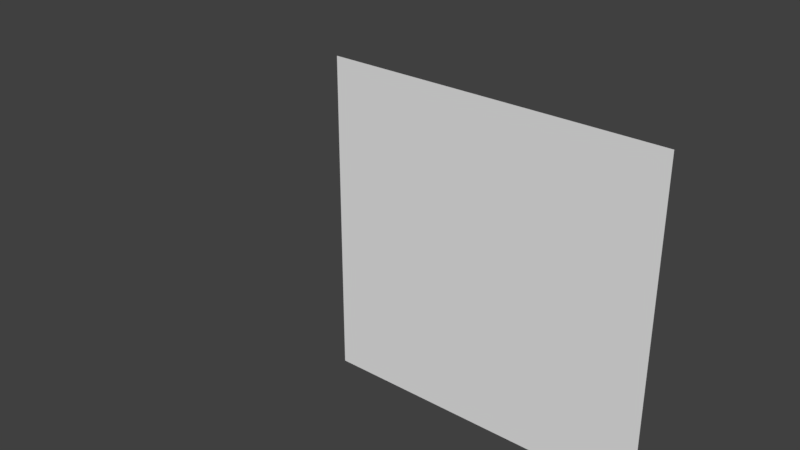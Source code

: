 # Source: interesting.blend  (saved by Blender 2.78.0; exported with 4.5.12 LTS)
import bpy
from mathutils import Matrix  # noqa: F401  (used for matrix-valued properties, if any)

bpy.ops.wm.read_factory_settings(use_empty=True)
scene = bpy.context.scene
scene.name = 'Scene'

# ---- collections
col_collection_1 = bpy.data.collections.new('Collection 1'); scene.collection.children.link(col_collection_1)
col_collection_2 = bpy.data.collections.new('Collection 2'); scene.collection.children.link(col_collection_2)
col_collection_2.hide_render = True
col_collection_2.hide_viewport = True

# ---- materials (node trees are filled in below, after node groups)
mat_material = bpy.data.materials.new('Material')
mat_material.alpha_threshold = 0.0
mat_material.use_transparent_shadow = False
mat_material.roughness = 0.5
mat_material.line_color = (0.0, 0.0, 0.0, 1.0)

# ---- material node trees

# ---- world
world_world = bpy.data.worlds.new('World'); scene.world = world_world
world_world.color = (0.05088, 0.05088, 0.05088)
world_world.use_sun_shadow = False
world_world.sun_shadow_jitter_overblur = 0.0
world_world.cycles.sampling_method = 'MANUAL'

# ---- meshes
me_cube_012 = bpy.data.meshes.new('Cube.012')
me_cube_012.from_pydata([(-6.406, -3.576e-07, 2.0), (-6.292, -1.788e-07, 2.0), (-6.406, -9.537e-07, 0.0), (-6.292, 0.0, 0.0), (-6.349, -2.384e-07, 2.0), (-6.349, -4.768e-07, 0.0), (-6.406, -5.96e-07, 1.0), (-6.292, -1.192e-07, 1.0), (-6.349, -3.576e-07, 1.0), (-6.406, -3.576e-07, 3.392), (-6.292, -1.788e-07, 3.392), (-6.349, -2.384e-07, 3.392), (-6.406, -5.96e-07, 2.698), (-6.292, -1.192e-07, 2.698), (-6.349, -3.576e-07, 2.698), (-6.406, -3.576e-07, 4.358), (-6.292, -1.788e-07, 4.358), (-6.349, -2.384e-07, 4.358), (-6.406, -5.96e-07, 3.877), (-6.292, -1.192e-07, 3.877), (-6.349, -3.576e-07, 3.877), (-6.406, -3.576e-07, 5.029), (-6.292, -1.788e-07, 5.029), (-6.349, -2.384e-07, 5.029), (-6.406, -5.96e-07, 4.695), (-6.292, -1.192e-07, 4.695), (-6.349, -3.576e-07, 4.695), (-6.406, -3.576e-07, 5.494), (-6.292, -1.788e-07, 5.494), (-6.349, -2.384e-07, 5.494), (-6.406, -5.96e-07, 5.262), (-6.292, -1.192e-07, 5.262), (-6.349, -3.576e-07, 5.262), (-6.406, -3.576e-07, 5.817), (-6.292, -1.788e-07, 5.817), (-6.349, -2.384e-07, 5.817), (-6.406, -5.96e-07, 5.656), (-6.292, -1.192e-07, 5.656), (-6.349, -3.576e-07, 5.656), (-6.406, -3.576e-07, 6.041), (-6.292, -1.788e-07, 6.041), (-6.349, -2.384e-07, 6.041), (-6.406, -5.96e-07, 5.929), (-6.292, -1.192e-07, 5.929), (-6.349, -3.576e-07, 5.929), (-6.406, -3.576e-07, 6.196), (-6.292, -1.788e-07, 6.196), (-6.349, -2.384e-07, 6.196), (-6.406, -5.96e-07, 6.119), (-6.292, -1.192e-07, 6.119), (-6.349, -3.576e-07, 6.119), (-6.406, -3.576e-07, 6.304), (-6.292, -1.788e-07, 6.304), (-6.349, -2.384e-07, 6.304), (-6.406, -5.96e-07, 6.25), (-6.292, -1.192e-07, 6.25), (-6.349, -3.576e-07, 6.25), (-6.128, -1.788e-07, 2.0), (-6.128, 0.0, 0.0), (-6.21, -2.384e-07, 2.0), (-6.21, -4.768e-07, 0.0), (-6.128, -1.192e-07, 1.0), (-6.21, -3.576e-07, 1.0), (-6.128, -1.788e-07, 3.392), (-6.21, -2.384e-07, 3.392), (-6.128, -1.192e-07, 2.698), (-6.21, -3.576e-07, 2.698), (-6.128, -1.788e-07, 4.358), (-6.21, -2.384e-07, 4.358), (-6.128, -1.192e-07, 3.877), (-6.21, -3.576e-07, 3.877), (-6.128, -1.788e-07, 5.029), (-6.21, -2.384e-07, 5.029), (-6.128, -1.192e-07, 4.695), (-6.21, -3.576e-07, 4.695), (-6.128, -1.788e-07, 5.494), (-6.21, -2.384e-07, 5.494), (-6.128, -1.192e-07, 5.262), (-6.21, -3.576e-07, 5.262), (-6.128, -1.788e-07, 5.817), (-6.21, -2.384e-07, 5.817), (-6.128, -1.192e-07, 5.656), (-6.21, -3.576e-07, 5.656), (-6.128, -1.788e-07, 6.041), (-6.21, -2.384e-07, 6.041), (-6.128, -1.192e-07, 5.929), (-6.21, -3.576e-07, 5.929), (-6.128, -1.788e-07, 6.196), (-6.21, -2.384e-07, 6.196), (-6.128, -1.192e-07, 6.119), (-6.21, -3.576e-07, 6.119), (-6.128, -1.788e-07, 6.304), (-6.21, -2.384e-07, 6.304), (-6.128, -1.192e-07, 6.25), (-6.21, -3.576e-07, 6.25), (-5.894, -1.788e-07, 2.0), (-5.894, 0.0, 0.0), (-6.011, -2.384e-07, 2.0), (-6.011, -4.768e-07, 0.0), (-5.894, -1.192e-07, 1.0), (-6.011, -3.576e-07, 1.0), (-5.894, -1.788e-07, 3.392), (-6.011, -2.384e-07, 3.392), (-5.894, -1.192e-07, 2.698), (-6.011, -3.576e-07, 2.698), (-5.894, -1.788e-07, 4.358), (-6.011, -2.384e-07, 4.358), (-5.894, -1.192e-07, 3.877), (-6.011, -3.576e-07, 3.877), (-5.894, -1.788e-07, 5.029), (-6.011, -2.384e-07, 5.029), (-5.894, -1.192e-07, 4.695), (-6.011, -3.576e-07, 4.695), (-5.894, -1.788e-07, 5.494), (-6.011, -2.384e-07, 5.494), (-5.894, -1.192e-07, 5.262), (-6.011, -3.576e-07, 5.262), (-5.894, -1.788e-07, 5.817), (-6.011, -2.384e-07, 5.817), (-5.894, -1.192e-07, 5.656), (-6.011, -3.576e-07, 5.656), (-5.894, -1.788e-07, 6.041), (-6.011, -2.384e-07, 6.041), (-5.894, -1.192e-07, 5.929), (-6.011, -3.576e-07, 5.929), (-5.894, -1.788e-07, 6.196), (-6.011, -2.384e-07, 6.196), (-5.894, -1.192e-07, 6.119), (-6.011, -3.576e-07, 6.119), (-5.894, -1.788e-07, 6.304), (-6.011, -2.384e-07, 6.304), (-5.894, -1.192e-07, 6.25), (-6.011, -3.576e-07, 6.25), (-5.559, -1.788e-07, 2.0), (-5.559, 0.0, 0.0), (-5.726, -2.384e-07, 2.0), (-5.726, -4.768e-07, 0.0), (-5.559, -1.192e-07, 1.0), (-5.726, -3.576e-07, 1.0), (-5.559, -1.788e-07, 3.392), (-5.726, -2.384e-07, 3.392), (-5.559, -1.192e-07, 2.698), (-5.726, -3.576e-07, 2.698), (-5.559, -1.788e-07, 4.358), (-5.726, -2.384e-07, 4.358), (-5.559, -1.192e-07, 3.877), (-5.726, -3.576e-07, 3.877), (-5.559, -1.788e-07, 5.029), (-5.726, -2.384e-07, 5.029), (-5.559, -1.192e-07, 4.695), (-5.726, -3.576e-07, 4.695), (-5.559, -1.788e-07, 5.494), (-5.726, -2.384e-07, 5.494), (-5.559, -1.192e-07, 5.262), (-5.726, -3.576e-07, 5.262), (-5.559, -1.788e-07, 5.817), (-5.726, -2.384e-07, 5.817), (-5.559, -1.192e-07, 5.656), (-5.726, -3.576e-07, 5.656), (-5.559, -1.788e-07, 6.041), (-5.726, -2.384e-07, 6.041), (-5.559, -1.192e-07, 5.929), (-5.726, -3.576e-07, 5.929), (-5.559, -1.788e-07, 6.196), (-5.726, -2.384e-07, 6.196), (-5.559, -1.192e-07, 6.119), (-5.726, -3.576e-07, 6.119), (-5.559, -1.788e-07, 6.304), (-5.726, -2.384e-07, 6.304), (-5.559, -1.192e-07, 6.25), (-5.726, -3.576e-07, 6.25), (-5.08, -1.788e-07, 2.0), (-5.08, 0.0, 0.0), (-5.319, -2.384e-07, 2.0), (-5.319, -4.768e-07, 0.0), (-5.08, -1.192e-07, 1.0), (-5.319, -3.576e-07, 1.0), (-5.08, -1.788e-07, 3.392), (-5.319, -2.384e-07, 3.392), (-5.08, -1.192e-07, 2.698), (-5.319, -3.576e-07, 2.698), (-5.08, -1.788e-07, 4.358), (-5.319, -2.384e-07, 4.358), (-5.08, -1.192e-07, 3.877), (-5.319, -3.576e-07, 3.877), (-5.08, -1.788e-07, 5.029), (-5.319, -2.384e-07, 5.029), (-5.08, -1.192e-07, 4.695), (-5.319, -3.576e-07, 4.695), (-5.08, -1.788e-07, 5.494), (-5.319, -2.384e-07, 5.494), (-5.08, -1.192e-07, 5.262), (-5.319, -3.576e-07, 5.262), (-5.08, -1.788e-07, 5.817), (-5.319, -2.384e-07, 5.817), (-5.08, -1.192e-07, 5.656), (-5.319, -3.576e-07, 5.656), (-5.08, -1.788e-07, 6.041), (-5.319, -2.384e-07, 6.041), (-5.08, -1.192e-07, 5.929), (-5.319, -3.576e-07, 5.929), (-5.08, -1.788e-07, 6.196), (-5.319, -2.384e-07, 6.196), (-5.08, -1.192e-07, 6.119), (-5.319, -3.576e-07, 6.119), (-5.08, -1.788e-07, 6.304), (-5.319, -2.384e-07, 6.304), (-5.08, -1.192e-07, 6.25), (-5.319, -3.576e-07, 6.25), (-4.394, -1.788e-07, 2.0), (-4.394, 0.0, 0.0), (-4.736, -2.384e-07, 2.0), (-4.736, -4.768e-07, 0.0), (-4.394, -1.192e-07, 1.0), (-4.736, -3.576e-07, 1.0), (-4.394, -1.788e-07, 3.392), (-4.736, -2.384e-07, 3.392), (-4.394, -1.192e-07, 2.698), (-4.736, -3.576e-07, 2.698), (-4.394, -1.788e-07, 4.358), (-4.736, -2.384e-07, 4.358), (-4.394, -1.192e-07, 3.877), (-4.736, -3.576e-07, 3.877), (-4.394, -1.788e-07, 5.029), (-4.736, -2.384e-07, 5.029), (-4.394, -1.192e-07, 4.695), (-4.736, -3.576e-07, 4.695), (-4.394, -1.788e-07, 5.494), (-4.736, -2.384e-07, 5.494), (-4.394, -1.192e-07, 5.262), (-4.736, -3.576e-07, 5.262), (-4.394, -1.788e-07, 5.817), (-4.736, -2.384e-07, 5.817), (-4.394, -1.192e-07, 5.656), (-4.736, -3.576e-07, 5.656), (-4.394, -1.788e-07, 6.041), (-4.736, -2.384e-07, 6.041), (-4.394, -1.192e-07, 5.929), (-4.736, -3.576e-07, 5.929), (-4.394, -1.788e-07, 6.196), (-4.736, -2.384e-07, 6.196), (-4.394, -1.192e-07, 6.119), (-4.736, -3.576e-07, 6.119), (-4.394, -1.788e-07, 6.304), (-4.736, -2.384e-07, 6.304), (-4.394, -1.192e-07, 6.25), (-4.736, -3.576e-07, 6.25), (-3.413, -1.788e-07, 2.0), (-3.413, 0.0, 0.0), (-3.902, -2.384e-07, 2.0), (-3.902, -4.768e-07, 0.0), (-3.413, -1.192e-07, 1.0), (-3.902, -3.576e-07, 1.0), (-3.413, -1.788e-07, 3.392), (-3.902, -2.384e-07, 3.392), (-3.413, -1.192e-07, 2.698), (-3.902, -3.576e-07, 2.698), (-3.413, -1.788e-07, 4.358), (-3.902, -2.384e-07, 4.358), (-3.413, -1.192e-07, 3.877), (-3.902, -3.576e-07, 3.877), (-3.413, -1.788e-07, 5.029), (-3.902, -2.384e-07, 5.029), (-3.413, -1.192e-07, 4.695), (-3.902, -3.576e-07, 4.695), (-3.413, -1.788e-07, 5.494), (-3.902, -2.384e-07, 5.494), (-3.413, -1.192e-07, 5.262), (-3.902, -3.576e-07, 5.262), (-3.413, -1.788e-07, 5.817), (-3.902, -2.384e-07, 5.817), (-3.413, -1.192e-07, 5.656), (-3.902, -3.576e-07, 5.656), (-3.413, -1.788e-07, 6.041), (-3.902, -2.384e-07, 6.041), (-3.413, -1.192e-07, 5.929), (-3.902, -3.576e-07, 5.929), (-3.413, -1.788e-07, 6.196), (-3.902, -2.384e-07, 6.196), (-3.413, -1.192e-07, 6.119), (-3.902, -3.576e-07, 6.119), (-3.413, -1.788e-07, 6.304), (-3.902, -2.384e-07, 6.304), (-3.413, -1.192e-07, 6.25), (-3.902, -3.576e-07, 6.25), (-2.009, -1.788e-07, 2.0), (-2.009, 0.0, 0.0), (-2.708, -2.384e-07, 2.0), (-2.708, -4.768e-07, 0.0), (-2.009, -1.192e-07, 1.0), (-2.708, -3.576e-07, 1.0), (-2.009, -1.788e-07, 3.392), (-2.708, -2.384e-07, 3.392), (-2.009, -1.192e-07, 2.698), (-2.708, -3.576e-07, 2.698), (-2.009, -1.788e-07, 4.358), (-2.708, -2.384e-07, 4.358), (-2.009, -1.192e-07, 3.877), (-2.708, -3.576e-07, 3.877), (-2.009, -1.788e-07, 5.029), (-2.708, -2.384e-07, 5.029), (-2.009, -1.192e-07, 4.695), (-2.708, -3.576e-07, 4.695), (-2.009, -1.788e-07, 5.494), (-2.708, -2.384e-07, 5.494), (-2.009, -1.192e-07, 5.262), (-2.708, -3.576e-07, 5.262), (-2.009, -1.788e-07, 5.817), (-2.708, -2.384e-07, 5.817), (-2.009, -1.192e-07, 5.656), (-2.708, -3.576e-07, 5.656), (-2.009, -1.788e-07, 6.041), (-2.708, -2.384e-07, 6.041), (-2.009, -1.192e-07, 5.929), (-2.708, -3.576e-07, 5.929), (-2.009, -1.788e-07, 6.196), (-2.708, -2.384e-07, 6.196), (-2.009, -1.192e-07, 6.119), (-2.708, -3.576e-07, 6.119), (-2.009, -1.788e-07, 6.304), (-2.708, -2.384e-07, 6.304), (-2.009, -1.192e-07, 6.25), (-2.708, -3.576e-07, 6.25), (-2.98e-07, -1.788e-07, 2.0), (0.0, 0.0, 0.0), (-1.0, -2.384e-07, 2.0), (-1.0, -4.768e-07, 0.0), (-1.788e-07, -1.192e-07, 1.0), (-1.0, -3.576e-07, 1.0), (-2.98e-07, -1.788e-07, 3.392), (-1.0, -2.384e-07, 3.392), (-1.788e-07, -1.192e-07, 2.698), (-1.0, -3.576e-07, 2.698), (-2.98e-07, -1.788e-07, 4.358), (-1.0, -2.384e-07, 4.358), (-1.788e-07, -1.192e-07, 3.877), (-1.0, -3.576e-07, 3.877), (-2.98e-07, -1.788e-07, 5.029), (-1.0, -2.384e-07, 5.029), (-1.788e-07, -1.192e-07, 4.695), (-1.0, -3.576e-07, 4.695), (-2.98e-07, -1.788e-07, 5.494), (-1.0, -2.384e-07, 5.494), (-1.788e-07, -1.192e-07, 5.262), (-1.0, -3.576e-07, 5.262), (-2.98e-07, -1.788e-07, 5.817), (-1.0, -2.384e-07, 5.817), (-1.788e-07, -1.192e-07, 5.656), (-1.0, -3.576e-07, 5.656), (-2.98e-07, -1.788e-07, 6.041), (-1.0, -2.384e-07, 6.041), (-1.788e-07, -1.192e-07, 5.929), (-1.0, -3.576e-07, 5.929), (-2.98e-07, -1.788e-07, 6.196), (-1.0, -2.384e-07, 6.196), (-1.788e-07, -1.192e-07, 6.119), (-1.0, -3.576e-07, 6.119), (-2.98e-07, -1.788e-07, 6.304), (-1.0, -2.384e-07, 6.304), (-1.788e-07, -1.192e-07, 6.25), (-1.0, -3.576e-07, 6.25)], [], [(8, 1, 4), (8, 6, 2), (8, 3, 7), (8, 5, 3), (8, 4, 0), (8, 2, 5), (8, 0, 6), (8, 7, 1), (14, 10, 11), (14, 12, 0), (14, 1, 13), (14, 4, 1), (14, 11, 9), (14, 0, 4), (14, 9, 12), (14, 13, 10), (20, 16, 17), (20, 18, 9), (20, 10, 19), (20, 11, 10), (20, 17, 15), (20, 9, 11), (20, 15, 18), (20, 19, 16), (26, 22, 23), (26, 24, 15), (26, 16, 25), (26, 17, 16), (26, 23, 21), (26, 15, 17), (26, 21, 24), (26, 25, 22), (32, 28, 29), (32, 30, 21), (32, 22, 31), (32, 23, 22), (32, 29, 27), (32, 21, 23), (32, 27, 30), (32, 31, 28), (38, 34, 35), (38, 36, 27), (38, 28, 37), (38, 29, 28), (38, 35, 33), (38, 27, 29), (38, 33, 36), (38, 37, 34), (44, 40, 41), (44, 42, 33), (44, 34, 43), (44, 35, 34), (44, 41, 39), (44, 33, 35), (44, 39, 42), (44, 43, 40), (50, 46, 47), (50, 48, 39), (50, 40, 49), (50, 41, 40), (50, 47, 45), (50, 39, 41), (50, 45, 48), (50, 49, 46), (56, 52, 53), (56, 54, 45), (56, 46, 55), (56, 47, 46), (56, 53, 51), (56, 45, 47), (56, 51, 54), (56, 55, 52), (62, 57, 59), (62, 7, 3), (62, 58, 61), (62, 60, 58), (62, 59, 1), (62, 3, 60), (62, 1, 7), (62, 61, 57), (66, 63, 64), (66, 13, 1), (66, 57, 65), (66, 59, 57), (66, 64, 10), (66, 1, 59), (66, 10, 13), (66, 65, 63), (70, 67, 68), (70, 19, 10), (70, 63, 69), (70, 64, 63), (70, 68, 16), (70, 10, 64), (70, 16, 19), (70, 69, 67), (74, 71, 72), (74, 25, 16), (74, 67, 73), (74, 68, 67), (74, 72, 22), (74, 16, 68), (74, 22, 25), (74, 73, 71), (78, 75, 76), (78, 31, 22), (78, 71, 77), (78, 72, 71), (78, 76, 28), (78, 22, 72), (78, 28, 31), (78, 77, 75), (82, 79, 80), (82, 37, 28), (82, 75, 81), (82, 76, 75), (82, 80, 34), (82, 28, 76), (82, 34, 37), (82, 81, 79), (86, 83, 84), (86, 43, 34), (86, 79, 85), (86, 80, 79), (86, 84, 40), (86, 34, 80), (86, 40, 43), (86, 85, 83), (90, 87, 88), (90, 49, 40), (90, 83, 89), (90, 84, 83), (90, 88, 46), (90, 40, 84), (90, 46, 49), (90, 89, 87), (94, 91, 92), (94, 55, 46), (94, 87, 93), (94, 88, 87), (94, 92, 52), (94, 46, 88), (94, 52, 55), (94, 93, 91), (100, 95, 97), (100, 61, 58), (100, 96, 99), (100, 98, 96), (100, 97, 57), (100, 58, 98), (100, 57, 61), (100, 99, 95), (104, 101, 102), (104, 65, 57), (104, 95, 103), (104, 97, 95), (104, 102, 63), (104, 57, 97), (104, 63, 65), (104, 103, 101), (108, 105, 106), (108, 69, 63), (108, 101, 107), (108, 102, 101), (108, 106, 67), (108, 63, 102), (108, 67, 69), (108, 107, 105), (112, 109, 110), (112, 73, 67), (112, 105, 111), (112, 106, 105), (112, 110, 71), (112, 67, 106), (112, 71, 73), (112, 111, 109), (116, 113, 114), (116, 77, 71), (116, 109, 115), (116, 110, 109), (116, 114, 75), (116, 71, 110), (116, 75, 77), (116, 115, 113), (120, 117, 118), (120, 81, 75), (120, 113, 119), (120, 114, 113), (120, 118, 79), (120, 75, 114), (120, 79, 81), (120, 119, 117), (124, 121, 122), (124, 85, 79), (124, 117, 123), (124, 118, 117), (124, 122, 83), (124, 79, 118), (124, 83, 85), (124, 123, 121), (128, 125, 126), (128, 89, 83), (128, 121, 127), (128, 122, 121), (128, 126, 87), (128, 83, 122), (128, 87, 89), (128, 127, 125), (132, 129, 130), (132, 93, 87), (132, 125, 131), (132, 126, 125), (132, 130, 91), (132, 87, 126), (132, 91, 93), (132, 131, 129), (138, 133, 135), (138, 99, 96), (138, 134, 137), (138, 136, 134), (138, 135, 95), (138, 96, 136), (138, 95, 99), (138, 137, 133), (142, 139, 140), (142, 103, 95), (142, 133, 141), (142, 135, 133), (142, 140, 101), (142, 95, 135), (142, 101, 103), (142, 141, 139), (146, 143, 144), (146, 107, 101), (146, 139, 145), (146, 140, 139), (146, 144, 105), (146, 101, 140), (146, 105, 107), (146, 145, 143), (150, 147, 148), (150, 111, 105), (150, 143, 149), (150, 144, 143), (150, 148, 109), (150, 105, 144), (150, 109, 111), (150, 149, 147), (154, 151, 152), (154, 115, 109), (154, 147, 153), (154, 148, 147), (154, 152, 113), (154, 109, 148), (154, 113, 115), (154, 153, 151), (158, 155, 156), (158, 119, 113), (158, 151, 157), (158, 152, 151), (158, 156, 117), (158, 113, 152), (158, 117, 119), (158, 157, 155), (162, 159, 160), (162, 123, 117), (162, 155, 161), (162, 156, 155), (162, 160, 121), (162, 117, 156), (162, 121, 123), (162, 161, 159), (166, 163, 164), (166, 127, 121), (166, 159, 165), (166, 160, 159), (166, 164, 125), (166, 121, 160), (166, 125, 127), (166, 165, 163), (170, 167, 168), (170, 131, 125), (170, 163, 169), (170, 164, 163), (170, 168, 129), (170, 125, 164), (170, 129, 131), (170, 169, 167), (176, 171, 173), (176, 137, 134), (176, 172, 175), (176, 174, 172), (176, 173, 133), (176, 134, 174), (176, 133, 137), (176, 175, 171), (180, 177, 178), (180, 141, 133), (180, 171, 179), (180, 173, 171), (180, 178, 139), (180, 133, 173), (180, 139, 141), (180, 179, 177), (184, 181, 182), (184, 145, 139), (184, 177, 183), (184, 178, 177), (184, 182, 143), (184, 139, 178), (184, 143, 145), (184, 183, 181), (188, 185, 186), (188, 149, 143), (188, 181, 187), (188, 182, 181), (188, 186, 147), (188, 143, 182), (188, 147, 149), (188, 187, 185), (192, 189, 190), (192, 153, 147), (192, 185, 191), (192, 186, 185), (192, 190, 151), (192, 147, 186), (192, 151, 153), (192, 191, 189), (196, 193, 194), (196, 157, 151), (196, 189, 195), (196, 190, 189), (196, 194, 155), (196, 151, 190), (196, 155, 157), (196, 195, 193), (200, 197, 198), (200, 161, 155), (200, 193, 199), (200, 194, 193), (200, 198, 159), (200, 155, 194), (200, 159, 161), (200, 199, 197), (204, 201, 202), (204, 165, 159), (204, 197, 203), (204, 198, 197), (204, 202, 163), (204, 159, 198), (204, 163, 165), (204, 203, 201), (208, 205, 206), (208, 169, 163), (208, 201, 207), (208, 202, 201), (208, 206, 167), (208, 163, 202), (208, 167, 169), (208, 207, 205), (214, 209, 211), (214, 175, 172), (214, 210, 213), (214, 212, 210), (214, 211, 171), (214, 172, 212), (214, 171, 175), (214, 213, 209), (218, 215, 216), (218, 179, 171), (218, 209, 217), (218, 211, 209), (218, 216, 177), (218, 171, 211), (218, 177, 179), (218, 217, 215), (222, 219, 220), (222, 183, 177), (222, 215, 221), (222, 216, 215), (222, 220, 181), (222, 177, 216), (222, 181, 183), (222, 221, 219), (226, 223, 224), (226, 187, 181), (226, 219, 225), (226, 220, 219), (226, 224, 185), (226, 181, 220), (226, 185, 187), (226, 225, 223), (230, 227, 228), (230, 191, 185), (230, 223, 229), (230, 224, 223), (230, 228, 189), (230, 185, 224), (230, 189, 191), (230, 229, 227), (234, 231, 232), (234, 195, 189), (234, 227, 233), (234, 228, 227), (234, 232, 193), (234, 189, 228), (234, 193, 195), (234, 233, 231), (238, 235, 236), (238, 199, 193), (238, 231, 237), (238, 232, 231), (238, 236, 197), (238, 193, 232), (238, 197, 199), (238, 237, 235), (242, 239, 240), (242, 203, 197), (242, 235, 241), (242, 236, 235), (242, 240, 201), (242, 197, 236), (242, 201, 203), (242, 241, 239), (246, 243, 244), (246, 207, 201), (246, 239, 245), (246, 240, 239), (246, 244, 205), (246, 201, 240), (246, 205, 207), (246, 245, 243), (252, 247, 249), (252, 213, 210), (252, 248, 251), (252, 250, 248), (252, 249, 209), (252, 210, 250), (252, 209, 213), (252, 251, 247), (256, 253, 254), (256, 217, 209), (256, 247, 255), (256, 249, 247), (256, 254, 215), (256, 209, 249), (256, 215, 217), (256, 255, 253), (260, 257, 258), (260, 221, 215), (260, 253, 259), (260, 254, 253), (260, 258, 219), (260, 215, 254), (260, 219, 221), (260, 259, 257), (264, 261, 262), (264, 225, 219), (264, 257, 263), (264, 258, 257), (264, 262, 223), (264, 219, 258), (264, 223, 225), (264, 263, 261), (268, 265, 266), (268, 229, 223), (268, 261, 267), (268, 262, 261), (268, 266, 227), (268, 223, 262), (268, 227, 229), (268, 267, 265), (272, 269, 270), (272, 233, 227), (272, 265, 271), (272, 266, 265), (272, 270, 231), (272, 227, 266), (272, 231, 233), (272, 271, 269), (276, 273, 274), (276, 237, 231), (276, 269, 275), (276, 270, 269), (276, 274, 235), (276, 231, 270), (276, 235, 237), (276, 275, 273), (280, 277, 278), (280, 241, 235), (280, 273, 279), (280, 274, 273), (280, 278, 239), (280, 235, 274), (280, 239, 241), (280, 279, 277), (284, 281, 282), (284, 245, 239), (284, 277, 283), (284, 278, 277), (284, 282, 243), (284, 239, 278), (284, 243, 245), (284, 283, 281), (290, 285, 287), (290, 251, 248), (290, 286, 289), (290, 288, 286), (290, 287, 247), (290, 248, 288), (290, 247, 251), (290, 289, 285), (294, 291, 292), (294, 255, 247), (294, 285, 293), (294, 287, 285), (294, 292, 253), (294, 247, 287), (294, 253, 255), (294, 293, 291), (298, 295, 296), (298, 259, 253), (298, 291, 297), (298, 292, 291), (298, 296, 257), (298, 253, 292), (298, 257, 259), (298, 297, 295), (302, 299, 300), (302, 263, 257), (302, 295, 301), (302, 296, 295), (302, 300, 261), (302, 257, 296), (302, 261, 263), (302, 301, 299), (306, 303, 304), (306, 267, 261), (306, 299, 305), (306, 300, 299), (306, 304, 265), (306, 261, 300), (306, 265, 267), (306, 305, 303), (310, 307, 308), (310, 271, 265), (310, 303, 309), (310, 304, 303), (310, 308, 269), (310, 265, 304), (310, 269, 271), (310, 309, 307), (314, 311, 312), (314, 275, 269), (314, 307, 313), (314, 308, 307), (314, 312, 273), (314, 269, 308), (314, 273, 275), (314, 313, 311), (318, 315, 316), (318, 279, 273), (318, 311, 317), (318, 312, 311), (318, 316, 277), (318, 273, 312), (318, 277, 279), (318, 317, 315), (322, 319, 320), (322, 283, 277), (322, 315, 321), (322, 316, 315), (322, 320, 281), (322, 277, 316), (322, 281, 283), (322, 321, 319), (328, 323, 325), (328, 289, 286), (328, 324, 327), (328, 326, 324), (328, 325, 285), (328, 286, 326), (328, 285, 289), (328, 327, 323), (332, 329, 330), (332, 293, 285), (332, 323, 331), (332, 325, 323), (332, 330, 291), (332, 285, 325), (332, 291, 293), (332, 331, 329), (336, 333, 334), (336, 297, 291), (336, 329, 335), (336, 330, 329), (336, 334, 295), (336, 291, 330), (336, 295, 297), (336, 335, 333), (340, 337, 338), (340, 301, 295), (340, 333, 339), (340, 334, 333), (340, 338, 299), (340, 295, 334), (340, 299, 301), (340, 339, 337), (344, 341, 342), (344, 305, 299), (344, 337, 343), (344, 338, 337), (344, 342, 303), (344, 299, 338), (344, 303, 305), (344, 343, 341), (348, 345, 346), (348, 309, 303), (348, 341, 347), (348, 342, 341), (348, 346, 307), (348, 303, 342), (348, 307, 309), (348, 347, 345), (352, 349, 350), (352, 313, 307), (352, 345, 351), (352, 346, 345), (352, 350, 311), (352, 307, 346), (352, 311, 313), (352, 351, 349), (356, 353, 354), (356, 317, 311), (356, 349, 355), (356, 350, 349), (356, 354, 315), (356, 311, 350), (356, 315, 317), (356, 355, 353), (360, 357, 358), (360, 321, 315), (360, 353, 359), (360, 354, 353), (360, 358, 319), (360, 315, 354), (360, 319, 321), (360, 359, 357)])
me_cube_012.materials.append(mat_material)
me_cube_012.use_remesh_preserve_volume = False
me_cube_012.use_remesh_preserve_attributes = False
me_cube_012.use_mirror_vertex_groups = False
me_cube_012.update()
me_cube_014 = bpy.data.meshes.new('Cube.014')
me_cube_014.from_pydata([(-5.406, 0.0, 1.0), (-5.292, 1.788e-07, 1.0), (-5.406, -5.96e-07, -1.0), (-5.292, 3.576e-07, -1.0), (-5.349, 1.192e-07, 1.0), (-5.349, -1.192e-07, -1.0), (-5.406, -2.384e-07, 0.0), (-5.292, 2.384e-07, 0.0), (-5.349, 0.0, 0.0), (-5.128, 1.788e-07, 1.0), (-5.128, 3.576e-07, -1.0), (-5.21, 1.192e-07, 1.0), (-5.21, -1.192e-07, -1.0), (-5.128, 2.384e-07, 0.0), (-5.21, 0.0, 0.0), (-4.894, 1.788e-07, 1.0), (-4.894, 3.576e-07, -1.0), (-5.011, 1.192e-07, 1.0), (-5.011, -1.192e-07, -1.0), (-4.894, 2.384e-07, 0.0), (-5.011, 0.0, 0.0), (-4.559, 1.788e-07, 1.0), (-4.559, 3.576e-07, -1.0), (-4.726, 1.192e-07, 1.0), (-4.726, -1.192e-07, -1.0), (-4.559, 2.384e-07, 0.0), (-4.726, 0.0, 0.0), (-4.08, 1.788e-07, 1.0), (-4.08, 3.576e-07, -1.0), (-4.319, 1.192e-07, 1.0), (-4.319, -1.192e-07, -1.0), (-4.08, 2.384e-07, 0.0), (-4.319, 0.0, 0.0), (-3.394, 1.788e-07, 1.0), (-3.394, 3.576e-07, -1.0), (-3.736, 1.192e-07, 1.0), (-3.736, -1.192e-07, -1.0), (-3.394, 2.384e-07, 0.0), (-3.736, 0.0, 0.0), (-2.413, 1.788e-07, 1.0), (-2.413, 3.576e-07, -1.0), (-2.902, 1.192e-07, 1.0), (-2.902, -1.192e-07, -1.0), (-2.413, 2.384e-07, 0.0), (-2.902, 0.0, 0.0), (-1.009, 1.788e-07, 1.0), (-1.009, 3.576e-07, -1.0), (-1.708, 1.192e-07, 1.0), (-1.708, -1.192e-07, -1.0), (-1.009, 2.384e-07, 0.0), (-1.708, 0.0, 0.0), (1.0, 1.788e-07, 1.0), (1.0, 3.576e-07, -1.0), (-2.384e-07, 1.192e-07, 1.0), (2.384e-07, -1.192e-07, -1.0), (1.0, 2.384e-07, 0.0), (0.0, 0.0, 0.0)], [], [(8, 1, 4), (8, 6, 2), (8, 3, 7), (8, 5, 3), (8, 4, 0), (8, 2, 5), (8, 0, 6), (8, 7, 1), (14, 9, 11), (14, 7, 3), (14, 10, 13), (14, 12, 10), (14, 11, 1), (14, 3, 12), (14, 1, 7), (14, 13, 9), (20, 15, 17), (20, 13, 10), (20, 16, 19), (20, 18, 16), (20, 17, 9), (20, 10, 18), (20, 9, 13), (20, 19, 15), (26, 21, 23), (26, 19, 16), (26, 22, 25), (26, 24, 22), (26, 23, 15), (26, 16, 24), (26, 15, 19), (26, 25, 21), (32, 27, 29), (32, 25, 22), (32, 28, 31), (32, 30, 28), (32, 29, 21), (32, 22, 30), (32, 21, 25), (32, 31, 27), (38, 33, 35), (38, 31, 28), (38, 34, 37), (38, 36, 34), (38, 35, 27), (38, 28, 36), (38, 27, 31), (38, 37, 33), (44, 39, 41), (44, 37, 34), (44, 40, 43), (44, 42, 40), (44, 41, 33), (44, 34, 42), (44, 33, 37), (44, 43, 39), (50, 45, 47), (50, 43, 40), (50, 46, 49), (50, 48, 46), (50, 47, 39), (50, 40, 48), (50, 39, 43), (50, 49, 45), (56, 51, 53), (56, 49, 46), (56, 52, 55), (56, 54, 52), (56, 53, 45), (56, 46, 54), (56, 45, 49), (56, 55, 51)])
me_cube_014.materials.append(mat_material)
me_cube_014.use_remesh_preserve_volume = False
me_cube_014.use_remesh_preserve_attributes = False
me_cube_014.use_mirror_vertex_groups = False
me_cube_014.update()

# ---- objects
ob_cube_001 = bpy.data.objects.new('Cube.001', me_cube_012)
ob_cube_000 = bpy.data.objects.new('Cube.000', me_cube_014)

# ---- transforms, parenting, visibility, modifiers, constraints
ob_cube_001.location = (-1.0, -1.0, 1.0)
ob_cube_001.scale = (-1.0, 1.0, -1.0)
ob_cube_001.lock_rotations_4d = False
ob_cube_001.empty_display_type = 'ARROWS'
ob_cube_001.lineart.crease_threshold = 0.0
ob_cube_000.location = (-2.384e-07, -1.0, 0.0)
ob_cube_000.scale = (-1.0, 1.0, -1.0)
ob_cube_000.lock_rotations_4d = False
ob_cube_000.empty_display_type = 'ARROWS'
ob_cube_000.lineart.crease_threshold = 0.0
_m = ob_cube_000.modifiers.new('Array', 'ARRAY')
_m.count = 9
_m.constant_offset_displace = (0.0, 0.0, 0.0)
_m.relative_offset_displace = (0.0, 0.0, 1.0)
_m.use_object_offset = True

# ---- collection membership
col_collection_1.objects.link(ob_cube_001)
col_collection_2.objects.link(ob_cube_000)

# ---- scene / render settings (as saved in the file)
scene.frame_start = 1; scene.frame_end = 250; scene.frame_set(1)
scene.render.engine = 'BLENDER_EEVEE_NEXT'
scene.render.resolution_percentage = 50
scene.render.dither_intensity = 0.0
scene.cycles.use_denoising = False
scene.cycles.samples = 128
scene.cycles.sampling_pattern = 'TABULATED_SOBOL'
scene.cycles.light_sampling_threshold = 0.0
scene.cycles.use_adaptive_sampling = False
scene.cycles.use_light_tree = False
scene.cycles.blur_glossy = 0.0
scene.cycles.sample_clamp_indirect = 0.0
scene.view_settings.view_transform = 'Standard'
bpy.context.view_layer.update()

# ---- added for rendering (the .blend has no active camera and no usable light): camera, sun
cam_auto = bpy.data.cameras.new('AutoCamera')
cam_auto.lens = 50.0
cam_auto.sensor_width = 36.0
cam_auto.clip_end = 1000.0
ob_auto_camera = bpy.data.objects.new('AutoCamera', cam_auto)
scene.collection.objects.link(ob_auto_camera)
ob_auto_camera.location = (11.6159, -14.4391, 7.14077)
ob_auto_camera.rotation_euler = (1.09748, -7.21219e-08, 0.694738)
scene.camera = ob_auto_camera
light_auto_sun = bpy.data.lights.new('AutoSun', 'SUN')
light_auto_sun.energy = 3.0
light_auto_sun.angle = 0.0523599
ob_auto_sun = bpy.data.objects.new('AutoSun', light_auto_sun)
scene.collection.objects.link(ob_auto_sun)
ob_auto_sun.rotation_euler = (0.872665, 0.174533, 0.523599)
bpy.context.view_layer.update()
